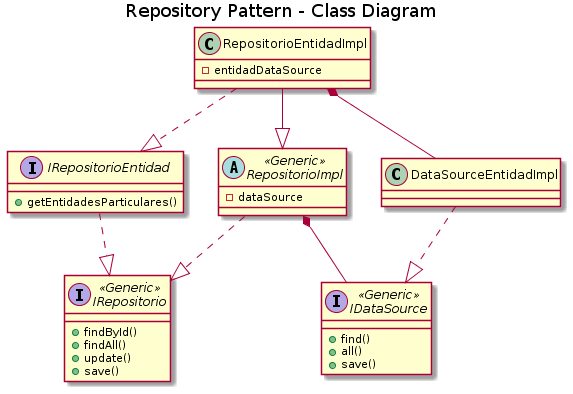

The diagram above was rendered by PlantUML. Its source (embedded in the PNG):
@startuml

title Repository Pattern - Class Diagram


interface IRepositorio << Generic >>{
+ findById()
+ findAll()
+ update()
+ save()
}
interface IRepositorioEntidad{
+ getEntidadesParticulares()
}
abstract RepositorioImpl << Generic >>{
- dataSource
}
class RepositorioEntidadImpl{
- entidadDataSource
}
interface IDataSource << Generic >>{
+ find()
+ all()
+ save()

}
class DataSourceEntidadImpl

DataSourceEntidadImpl ..|> IDataSource
IRepositorioEntidad ..|> IRepositorio
RepositorioImpl *-- IDataSource
RepositorioImpl ..|> IRepositorio
RepositorioEntidadImpl --|> RepositorioImpl
RepositorioEntidadImpl ..|> IRepositorioEntidad
RepositorioEntidadImpl *-- DataSourceEntidadImpl
@enduml